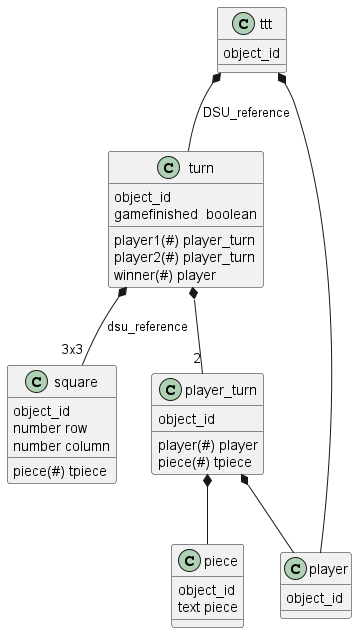

The diagram above was rendered by PlantUML. Its source (embedded in the PNG):
@startuml TicTacToeObjectDiagram

class ttt{
    object_id
}

class turn{
    object_id
    player1(#) player_turn
    player2(#) player_turn
    gamefinished  boolean
    winner(#) player
}

class player{
   object_id
}

class player_turn{
   object_id
   player(#) player
   piece(#) tpiece
}

class square{
    object_id
    number row
    number column
    piece(#) tpiece
}

class piece{
   object_id
   text piece
}

ttt *-- turn:DSU_reference
ttt *-- player

turn *--"2" player_turn

player_turn *-- player
player_turn *-- piece

turn *--"3x3" square:dsu_reference

@enduml